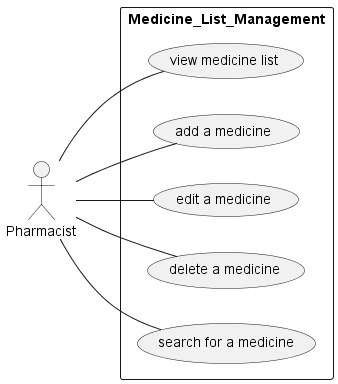

The diagram above was rendered by PlantUML. Its source (embedded in the PNG):
@startuml Medicine_List_Management
left to right direction

actor Pharmacist

rectangle Medicine_List_Management{
  usecase "view medicine list" as UC1
  usecase "add a medicine" as UC2
  usecase "edit a medicine" as UC3
  usecase "delete a medicine" as UC4
  usecase "search for a medicine" as UC5
}

Pharmacist -- UC1
Pharmacist -- UC2
Pharmacist -- UC3
Pharmacist -- UC4
Pharmacist -- UC5

@enduml